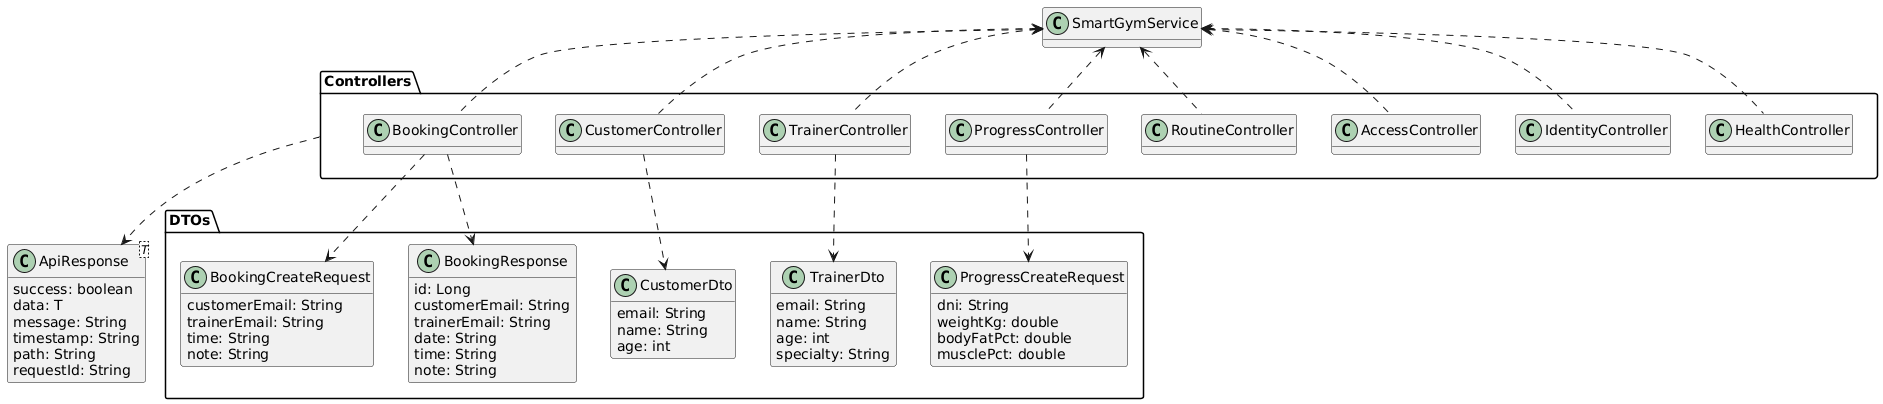

The diagram above was rendered by PlantUML. Its source (embedded in the PNG):
@startuml
skinparam shadowing false
hide methods
skinparam classAttributeIconSize 0
skinparam classFontStyle plain

package "DTOs" {
  class BookingCreateRequest {
    customerEmail: String
    trainerEmail: String
    time: String
    note: String
  }
  class BookingResponse {
    id: Long
    customerEmail: String
    trainerEmail: String
    date: String
    time: String
    note: String
  }
  class CustomerDto {
    email: String
    name: String
    age: int
  }
  class TrainerDto {
    email: String
    name: String
    age: int
    specialty: String
  }
  class ProgressCreateRequest {
    dni: String
    weightKg: double
    bodyFatPct: double
    musclePct: double
  }
}

package "Controllers" {
  class CustomerController
  class TrainerController
  class BookingController
  class ProgressController
  class RoutineController
  class AccessController
  class IdentityController
  class HealthController
}

class ApiResponse<T> {
  success: boolean
  data: T
  message: String
  timestamp: String
  path: String
  requestId: String
}

SmartGymService <.. CustomerController
SmartGymService <.. TrainerController
SmartGymService <.. BookingController
SmartGymService <.. ProgressController
SmartGymService <.. RoutineController
SmartGymService <.. AccessController
SmartGymService <.. IdentityController
SmartGymService <.. HealthController

BookingController ..> BookingCreateRequest
BookingController ..> BookingResponse
CustomerController ..> CustomerDto
TrainerController ..> TrainerDto
ProgressController ..> ProgressCreateRequest

Controllers ..> ApiResponse
@enduml